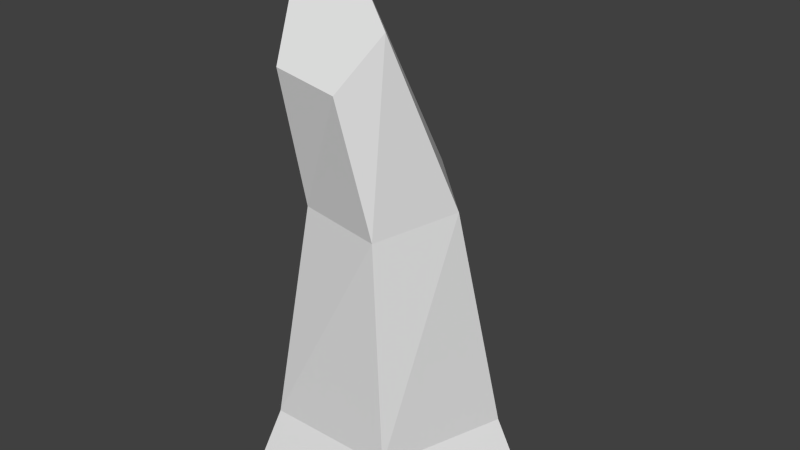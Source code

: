 # Source: Roca2.blend  (saved by Blender 2.73.0; exported with 4.5.12 LTS)
import bpy
from mathutils import Matrix  # noqa: F401  (used for matrix-valued properties, if any)

bpy.ops.wm.read_factory_settings(use_empty=True)
scene = bpy.context.scene
scene.name = 'Scene'

# ---- collections
col_collection_1 = bpy.data.collections.new('Collection 1'); scene.collection.children.link(col_collection_1)

# ---- materials (node trees are filled in below, after node groups)
mat_roca_grande = bpy.data.materials.new('roca grande')
mat_roca_grande.alpha_threshold = 0.0
mat_roca_grande.use_transparent_shadow = False
mat_roca_grande.roughness = 0.5

# ---- material node trees

# ---- world
world_world = bpy.data.worlds.new('World'); scene.world = world_world
world_world.color = (0.05088, 0.05088, 0.05088)
world_world.use_sun_shadow = False
world_world.sun_shadow_jitter_overblur = 0.0
world_world.cycles.sampling_method = 'MANUAL'
world_world.cycles.sample_map_resolution = 256

# ---- meshes
me_cylinder = bpy.data.meshes.new('Cylinder')
me_cylinder.from_pydata([(2.198e-08, 2.575, -2.028), (1.226e-08, 2.028, -0.6606), (2.449, 0.7956, -2.028), (1.929, 0.6268, -0.6606), (1.513, -2.083, -2.028), (1.192, -1.641, -0.6606), (-1.513, -2.083, -2.028), (-1.192, -1.641, -0.6606), (-2.449, 0.7956, -2.028), (-1.929, 0.6268, -0.6606), (0.5118, 0.7159, 3.886), (1.608, -0.2621, 3.635), (0.9894, -1.6, 3.417), (-0.4883, -1.449, 3.532), (-0.7835, -0.0175, 3.822), (0.292, -1.042, 7.41), (1.132, -1.423, 6.688), (0.6158, -1.964, 5.787), (-0.5427, -1.918, 5.952), (-0.7428, -1.348, 6.955)], [], [(0, 1, 3, 2), (2, 3, 5, 4), (4, 5, 7, 6), (1, 9, 14, 10), (8, 9, 1, 0), (6, 7, 9, 8), (0, 2, 4, 6, 8), (10, 14, 19, 15), (9, 7, 13, 14), (7, 5, 12, 13), (5, 3, 11, 12), (3, 1, 10, 11), (16, 15, 19, 18, 17), (14, 13, 18, 19), (13, 12, 17, 18), (12, 11, 16, 17), (11, 10, 15, 16)])
_uv = me_cylinder.uv_layers.new(name='UVMap')
_uv.uv.foreach_set('vector', [0.3336, 0.5571, 0.3682, 0.4004, 0.6303, 0.4004, 0.6663, 0.5571, 0.6663, 1.0, 0.7043, 0.8451, 0.9657, 0.8451, 0.998, 1.0, 0.3201, 0.9941, 0.3624, 0.8505, 0.6238, 0.8505, 0.6518, 0.9941, 0.2977, 0.4114, 0.03489, 0.4114, 0.08538, 0.1613, 0.2489, 0.1477, 0.0, 0.5677, 0.03489, 0.4114, 0.2977, 0.4114, 0.3336, 0.5677, 0.6663, 0.5144, 0.702, 0.3577, 0.9649, 0.3577, 1.0, 0.5144, 0.1365, 0.9454, 0.3412, 0.8808, 0.343, 0.666, 0.1393, 0.598, 0.0117, 0.7707, 0.2489, 0.1477, 0.08538, 0.1613, 0.07574, 0.03224, 0.2005, 0.0, 0.9649, 0.3577, 0.702, 0.3577, 0.7352, 0.1474, 0.8956, 0.1123, 0.6238, 0.8505, 0.3624, 0.8505, 0.4228, 0.6651, 0.5867, 0.6543, 0.9657, 0.8451, 0.7043, 0.8451, 0.7922, 0.6275, 0.9551, 0.6482, 0.6303, 0.4004, 0.3682, 0.4004, 0.4548, 0.147, 0.6174, 0.1668, 0.3471, 0.8815, 0.1367, 0.9491, 0.006713, 0.772, 0.1367, 0.5949, 0.3471, 0.6625, 0.8956, 0.1123, 0.7352, 0.1474, 0.7195, 0.06337, 0.8315, 0.0, 0.5867, 0.6543, 0.4228, 0.6651, 0.4393, 0.5821, 0.568, 0.5706, 0.9551, 0.6482, 0.7922, 0.6275, 0.8496, 0.5144, 0.9672, 0.5644, 0.6174, 0.1668, 0.4548, 0.147, 0.5053, 0.0, 0.6269, 0.04048])
me_cylinder.materials.append(mat_roca_grande)
me_cylinder.use_remesh_preserve_volume = False
me_cylinder.use_remesh_preserve_attributes = False
me_cylinder.use_mirror_vertex_groups = False
me_cylinder.update()

# ---- objects
ob_roca1 = bpy.data.objects.new('Roca1', me_cylinder)

# ---- transforms, parenting, visibility, modifiers, constraints
ob_roca1.location = (0.0, 0.0, 0.0)
ob_roca1.lineart.crease_threshold = 0.0

# ---- collection membership
col_collection_1.objects.link(ob_roca1)

# ---- scene / render settings (as saved in the file)
scene.frame_start = 1; scene.frame_end = 250; scene.frame_set(1)
scene.render.engine = 'BLENDER_EEVEE_NEXT'
scene.render.resolution_percentage = 50
scene.render.dither_intensity = 0.0
scene.cycles.use_denoising = False
scene.cycles.samples = 10
scene.cycles.sampling_pattern = 'TABULATED_SOBOL'
scene.cycles.light_sampling_threshold = 0.0
scene.cycles.use_adaptive_sampling = False
scene.cycles.use_light_tree = False
scene.cycles.blur_glossy = 0.0
scene.cycles.pixel_filter_type = 'GAUSSIAN'
scene.cycles.sample_clamp_indirect = 0.0
scene.view_settings.view_transform = 'Standard'
bpy.context.view_layer.update()

# ---- added for rendering (the .blend has no active camera and no usable light): camera, sun
cam_auto = bpy.data.cameras.new('AutoCamera')
cam_auto.lens = 50.0
cam_auto.sensor_width = 36.0
cam_auto.clip_end = 1000.0
ob_auto_camera = bpy.data.objects.new('AutoCamera', cam_auto)
scene.collection.objects.link(ob_auto_camera)
ob_auto_camera.location = (10.7406, -12.6428, 11.2831)
ob_auto_camera.rotation_euler = (1.09748, -7.21219e-08, 0.694738)
scene.camera = ob_auto_camera
light_auto_sun = bpy.data.lights.new('AutoSun', 'SUN')
light_auto_sun.energy = 3.0
light_auto_sun.angle = 0.0523599
ob_auto_sun = bpy.data.objects.new('AutoSun', light_auto_sun)
scene.collection.objects.link(ob_auto_sun)
ob_auto_sun.rotation_euler = (0.872665, 0.174533, 0.523599)
bpy.context.view_layer.update()
